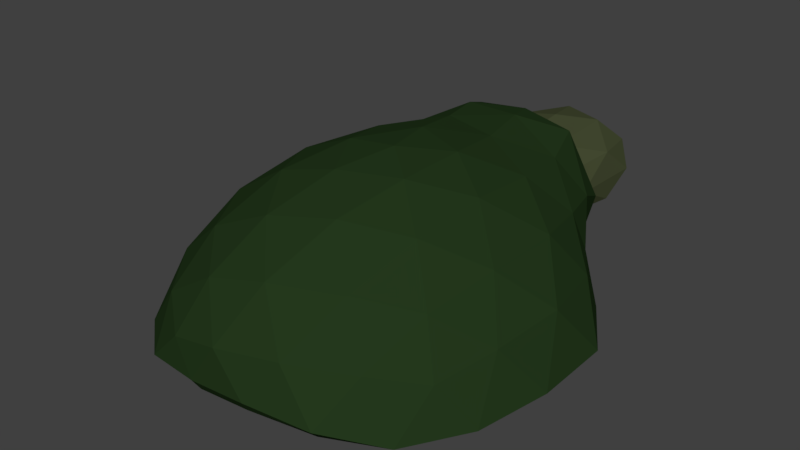 # Source: SM_Giant_Turtle_blend.blend  (saved by Blender 2.80.75; exported with 4.5.12 LTS)
import bpy
from mathutils import Matrix  # noqa: F401  (used for matrix-valued properties, if any)

bpy.ops.wm.read_factory_settings(use_empty=True)
scene = bpy.context.scene
scene.name = 'Scene'

# ---- materials (node trees are filled in below, after node groups)
mat_material = bpy.data.materials.new('Material')
mat_material_001 = bpy.data.materials.new('Material.001')

# ---- material node trees
mat_material.use_nodes = True; mat_material.node_tree.nodes.clear()
_N = mat_material.node_tree.nodes; _L = mat_material.node_tree.links
n0 = _N.new('ShaderNodeOutputMaterial'); n0.name = 'Material Output'; n0.location = (300, 300)
n1 = _N.new('ShaderNodeBsdfPrincipled'); n1.name = 'Principled BSDF'; n1.location = (10, 300)
n1.distribution = 'GGX'
n1.subsurface_method = 'BURLEY'
n1.inputs[0].default_value = (0.01771, 0.0399, 0.01202, 1.0)
n1.inputs[3].default_value = 1.45
n1.inputs[13].default_value = 0.0
n1.inputs[27].default_value = (0.0, 0.0, 0.0, 1.0)
n1.inputs[28].default_value = 1.0
_L.new(n1.outputs[0], n0.inputs[0])
n0.is_active_output = True
mat_material_001.use_nodes = True; mat_material_001.node_tree.nodes.clear()
_N = mat_material_001.node_tree.nodes; _L = mat_material_001.node_tree.links
n0 = _N.new('ShaderNodeOutputMaterial'); n0.name = 'Material Output'; n0.location = (300, 300)
n1 = _N.new('ShaderNodeBsdfPrincipled'); n1.name = 'Principled BSDF'; n1.location = (10, 300)
n1.distribution = 'GGX'
n1.subsurface_method = 'BURLEY'
n1.inputs[0].default_value = (0.05793, 0.06936, 0.03126, 1.0)
n1.inputs[3].default_value = 1.45
n1.inputs[13].default_value = 0.0
n1.inputs[27].default_value = (0.0, 0.0, 0.0, 1.0)
n1.inputs[28].default_value = 1.0
_L.new(n1.outputs[0], n0.inputs[0])
n0.is_active_output = True

# ---- world
world_world = bpy.data.worlds.new('World'); scene.world = world_world
world_world.color = (0.05088, 0.05088, 0.05088)
world_world.use_sun_shadow = False
world_world.sun_shadow_jitter_overblur = 0.0

# ---- meshes
me_icosphere = bpy.data.meshes.new('Icosphere')
me_icosphere.from_pydata([(-0.3166, 1.139, 0.6945), (0.6853, 0.6841, 0.2719), (0.8164, -0.7285, 0.2579), (-0.3084, -1.169, 0.2579), (-1.003, -0.01534, 0.2575), (0.002515, -0.01534, 0.887), (-1.073, 0.1849, 0.03285), (-1.073, -0.2156, 0.03285), (-0.1742, 1.281, 0.6029), (-0.4573, 1.148, 0.3846), (0.8294, 0.5853, 0.03403), (0.457, 1.004, 0.08801), (0.7754, -0.9401, 0.03285), (0.9706, -0.6161, 0.03285), (-0.4879, -1.163, 0.07787), (-0.1721, -1.21, 0.1027), (-0.9079, 0.3087, 0.3208), (-0.6637, 0.6528, 0.3654), (-0.5094, 0.9494, 0.5351), (-0.02965, 1.157, 0.722), (0.3055, 1.082, 0.6978), (0.5484, 0.8981, 0.4539), (0.8733, 0.3852, 0.3211), (0.9593, -0.01534, 0.3476), (0.9166, -0.4158, 0.3211), (0.6008, -0.9401, 0.3211), (0.2982, -1.113, 0.348), (-0.03082, -1.188, 0.3211), (-0.5418, -0.9874, 0.3211), (-0.7715, -0.6936, 0.348), (-0.9322, -0.3394, 0.3208), (-0.08473, 0.3087, 0.8609), (-0.1803, 0.6593, 0.7916), (-0.2647, 0.9559, 0.7612), (-0.8449, -0.01534, 0.4976), (-0.5888, -0.01534, 0.7172), (-0.28, -0.01534, 0.8505), (0.231, 0.1849, 0.8531), (0.4809, 0.4038, 0.7201), (0.6533, 0.5826, 0.5081), (0.231, -0.2156, 0.851), (0.4809, -0.4345, 0.7189), (0.6881, -0.6161, 0.4991), (-0.08477, -0.3394, 0.8514), (-0.1802, -0.6936, 0.72), (-0.2594, -0.9874, 0.4993), (-0.4044, -0.3719, 0.768), (-0.7153, -0.3719, 0.5735), (-0.5005, -0.7285, 0.5749), (0.158, -0.5923, 0.7695), (0.06189, -0.9489, 0.5752), (0.4095, -0.8127, 0.5752), (0.5055, -0.01534, 0.7674), (0.757, -0.2357, 0.5736), (0.757, 0.205, 0.5736), (0.1581, 0.5583, 0.7967), (0.413, 0.7758, 0.674), (0.06299, 0.9166, 0.7792), (-0.4044, 0.3412, 0.7753), (-0.4939, 0.6935, 0.6471), (-0.7102, 0.3412, 0.5739), (-0.9668, -0.5923, 0.06183), (-0.752, -0.9489, 0.06183), (0.158, -1.212, 0.1323), (0.5055, -1.149, 0.1088), (1.068, -0.2357, 0.06183), (1.063, 0.205, 0.06183), (0.4716, 1.132, 0.3436), (0.1639, 1.275, 0.5959), (-0.4477, 1.005, 0.0954), (-0.8389, 0.5616, 0.06218), (-0.2833, 1.017, 0.6566), (0.6123, 0.5921, 0.2187), (0.735, -0.6572, 0.2058), (-0.2773, -1.054, 0.2066), (-0.9029, -0.01534, 0.2028), (0.002527, -0.01534, 0.771), (-0.8125, 0.275, 0.2595), (-0.5943, 0.5686, 0.3129), (-0.454, 0.8325, 0.4884), (-0.02665, 1.032, 0.6792), (0.276, 0.9638, 0.6417), (0.4888, 0.7777, 0.3896), (0.7797, 0.3464, 0.2606), (0.8636, -0.01534, 0.2838), (0.8249, -0.3771, 0.2607), (0.5419, -0.8469, 0.263), (0.2686, -1.003, 0.2877), (-0.02859, -1.071, 0.2633), (-0.4865, -0.891, 0.263), (-0.6941, -0.6258, 0.2857), (-0.8391, -0.3057, 0.2596), (-0.07529, 0.275, 0.7615), (-0.1615, 0.5796, 0.7099), (-0.2379, 0.8478, 0.6956), (-0.7609, -0.01534, 0.4162), (-0.5297, -0.01534, 0.6141), (-0.2506, -0.01534, 0.7381), (0.2074, 0.1641, 0.7464), (0.4332, 0.3575, 0.6263), (0.5824, 0.5081, 0.43), (0.2073, -0.1948, 0.7336), (0.4331, -0.3926, 0.6156), (0.6201, -0.5565, 0.4196), (-0.07571, -0.3057, 0.734), (-0.1619, -0.6258, 0.6177), (-0.2334, -0.891, 0.422), (-0.363, -0.3356, 0.6594), (-0.6442, -0.3356, 0.485), (-0.4499, -0.6582, 0.4879), (0.1421, -0.5336, 0.6618), (0.05523, -0.8562, 0.49), (0.3697, -0.733, 0.489), (0.4543, -0.01534, 0.6589), (0.6819, -0.2147, 0.4852), (0.6819, 0.184, 0.4851), (0.1428, 0.4867, 0.7052), (0.3707, 0.676, 0.594), (0.05696, 0.8109, 0.7067), (-0.3626, 0.3049, 0.6836), (-0.4402, 0.6093, 0.5789), (-0.6363, 0.305, 0.4925), (-0.9786, 0.1672, -0.004208), (-0.981, -0.1979, -0.004187), (-0.9647, -0.193, 0.003006), (-0.1581, 1.141, 0.5819), (-0.1593, 1.162, 0.5762), (-0.4109, 1.025, 0.3605), (-0.4045, 1.006, 0.3735), (0.7418, 0.5208, 0.005252), (0.7556, 0.5296, -0.002259), (0.4186, 0.9021, 0.04719), (0.4125, 0.8828, 0.05466), (0.6983, -0.845, 0.00436), (0.7091, -0.8601, -0.003196), (0.8871, -0.5648, -0.003235), (0.8714, -0.5577, 0.004259), (-0.4361, -1.07, 0.004297), (-0.4453, -1.087, -0.003233), (-0.1574, -1.171, 0.04062), (-0.1563, -1.152, 0.0503), (-0.8691, -0.5332, 0.0286), (-0.8841, -0.5428, 0.022), (-0.675, -0.8554, 0.02921), (-0.6873, -0.8693, 0.02233), (0.1414, -1.151, 0.0754), (0.1444, -1.17, 0.06649), (0.4553, -1.052, 0.02901), (0.4627, -1.07, 0.0223), (0.96, -0.2145, 0.02825), (0.9769, -0.2172, 0.02168), (0.9514, 0.1838, 0.02823), (0.9689, 0.1865, 0.02166), (0.4188, 0.9878, 0.307), (0.4244, 1.009, 0.2994), (0.148, 1.138, 0.569), (0.151, 1.159, 0.564), (-0.4015, 0.8843, 0.0724), (-0.4081, 0.9023, 0.06147), (-0.7657, 0.5106, 0.02229), (-0.09974, 0.6569, 0.4193), (-0.009505, -0.02267, 0.1851), (0.039, -0.4005, 0.02744), (0.09177, -0.7879, 0.01316), (-0.753, 0.5002, 0.0289), (-0.9622, 0.1623, 0.002981), (-0.04965, 0.2738, 0.2884), (0.002421, 1.426, 0.02798), (-0.296, 1.696, 0.1961), (0.1164, 1.792, 0.1962), (0.3759, 1.428, 0.1895), (0.103, 0.4302, 0.06951), (-0.2538, 0.9103, 0.1804), (-0.1116, 1.792, 0.4539), (0.3009, 1.696, 0.4538), (0.2686, 0.9647, 0.4177), (-0.099, 0.5389, 0.508), (-0.3714, 1.428, 0.4506), (0.002421, 1.428, 0.612), (0.06942, 1.687, 0.07979), (-0.173, 1.606, 0.07874), (-0.106, 1.78, 0.1736), (-0.352, 1.428, 0.1668), (-0.1623, 1.144, 0.07696), (0.2202, 1.43, 0.07389), (0.2862, 1.687, 0.1734), (0.06265, 0.9376, 0.07759), (0.2509, 0.9606, 0.1643), (-0.09247, 0.4901, 0.06762), (-0.3898, 1.606, 0.3238), (-0.3596, 1.166, 0.3108), (0.002421, 1.835, 0.3251), (-0.24, 1.78, 0.3251), (0.3947, 1.606, 0.3238), (0.2448, 1.78, 0.3251), (0.217, 0.5004, 0.3904), (0.3681, 1.179, 0.312), (-0.2107, 0.5029, 0.3906), (0.002421, 0.2676, 0.4975), (-0.2814, 1.687, 0.4764), (0.1108, 1.78, 0.4766), (0.3573, 1.428, 0.4733), (0.09888, 0.6111, 0.5093), (-0.2508, 0.986, 0.4402), (-0.06458, 1.687, 0.57), (-0.2154, 1.43, 0.5663), (0.1778, 1.606, 0.5689), (0.1683, 1.191, 0.5449), (-0.058, 1.002, 0.5261)], [], [(0, 18, 33), (1, 21, 39), (2, 24, 42), (3, 27, 45), (4, 30, 34), (36, 43, 5), (35, 46, 36), (34, 47, 35), (36, 46, 43), (46, 44, 43), (35, 47, 46), (47, 48, 46), (46, 48, 44), (48, 45, 44), (34, 30, 47), (30, 29, 47), (47, 29, 48), (29, 28, 48), (48, 28, 45), (28, 3, 45), (43, 40, 5), (44, 49, 43), (45, 50, 44), (43, 49, 40), (49, 41, 40), (44, 50, 49), (50, 51, 49), (49, 51, 41), (51, 42, 41), (45, 27, 50), (27, 26, 50), (50, 26, 51), (26, 25, 51), (51, 25, 42), (25, 2, 42), (40, 37, 5), (41, 52, 40), (42, 53, 41), (40, 52, 37), (52, 38, 37), (41, 53, 52), (53, 54, 52), (52, 54, 38), (54, 39, 38), (42, 24, 53), (24, 23, 53), (53, 23, 54), (23, 22, 54), (54, 22, 39), (22, 1, 39), (37, 31, 5), (38, 55, 37), (39, 56, 38), (37, 55, 31), (55, 32, 31), (38, 56, 55), (56, 57, 55), (55, 57, 32), (57, 33, 32), (39, 21, 56), (21, 20, 56), (56, 20, 57), (20, 19, 57), (57, 19, 33), (19, 0, 33), (31, 36, 5), (32, 58, 31), (33, 59, 32), (31, 58, 36), (58, 35, 36), (32, 59, 58), (59, 60, 58), (58, 60, 35), (60, 34, 35), (33, 18, 59), (18, 17, 59), (59, 17, 60), (17, 16, 60), (60, 16, 34), (16, 4, 34), (7, 30, 4), (7, 61, 30), (61, 29, 30), (61, 62, 29), (62, 28, 29), (62, 14, 28), (14, 3, 28), (15, 27, 3), (15, 63, 27), (63, 26, 27), (63, 64, 26), (64, 25, 26), (64, 12, 25), (12, 2, 25), (13, 24, 2), (13, 65, 24), (65, 23, 24), (65, 66, 23), (66, 22, 23), (66, 10, 22), (10, 1, 22), (11, 21, 1), (11, 67, 21), (67, 20, 21), (67, 68, 20), (68, 19, 20), (68, 8, 19), (8, 0, 19), (9, 18, 0), (9, 69, 18), (69, 17, 18), (69, 70, 17), (70, 16, 17), (70, 6, 16), (6, 4, 16), (14, 15, 3), (12, 13, 2), (10, 11, 1), (8, 9, 0), (6, 7, 4), (71, 94, 79), (72, 100, 82), (73, 103, 85), (74, 106, 88), (75, 95, 91), (97, 76, 104), (96, 97, 107), (95, 96, 108), (97, 104, 107), (107, 104, 105), (96, 107, 108), (108, 107, 109), (107, 105, 109), (109, 105, 106), (95, 108, 91), (91, 108, 90), (108, 109, 90), (90, 109, 89), (109, 106, 89), (89, 106, 74), (104, 76, 101), (105, 104, 110), (106, 105, 111), (104, 101, 110), (110, 101, 102), (105, 110, 111), (111, 110, 112), (110, 102, 112), (112, 102, 103), (106, 111, 88), (88, 111, 87), (111, 112, 87), (87, 112, 86), (112, 103, 86), (86, 103, 73), (101, 76, 98), (102, 101, 113), (103, 102, 114), (101, 98, 113), (113, 98, 99), (102, 113, 114), (114, 113, 115), (113, 99, 115), (115, 99, 100), (103, 114, 85), (85, 114, 84), (114, 115, 84), (84, 115, 83), (115, 100, 83), (83, 100, 72), (98, 76, 92), (99, 98, 116), (100, 99, 117), (98, 92, 116), (116, 92, 93), (99, 116, 117), (117, 116, 118), (116, 93, 118), (118, 93, 94), (100, 117, 82), (82, 117, 81), (117, 118, 81), (81, 118, 80), (118, 94, 80), (80, 94, 71), (92, 76, 97), (93, 92, 119), (94, 93, 120), (92, 97, 119), (119, 97, 96), (93, 119, 120), (120, 119, 121), (119, 96, 121), (121, 96, 95), (94, 120, 79), (79, 120, 78), (120, 121, 78), (78, 121, 77), (121, 95, 77), (77, 95, 75), (124, 91, 141), (61, 7, 123, 142), (62, 61, 142, 144), (141, 91, 90), (145, 87, 147), (137, 89, 74), (15, 14, 138, 139), (140, 88, 145), (63, 15, 139, 146), (64, 63, 146, 148), (145, 88, 87), (149, 84, 151), (133, 86, 73), (13, 12, 134, 135), (136, 85, 149), (65, 13, 135, 150), (66, 65, 150, 152), (149, 85, 84), (153, 81, 155), (129, 83, 72), (11, 10, 130, 131), (132, 82, 153), (67, 11, 131, 154), (68, 67, 154, 156), (153, 82, 81), (157, 78, 164), (125, 80, 71), (9, 8, 126, 127), (128, 79, 157), (69, 9, 127, 158), (70, 69, 158, 159), (157, 79, 78), (165, 77, 75), (7, 6, 122, 123), (143, 89, 137), (147, 86, 133), (151, 83, 129), (155, 80, 125), (164, 77, 165), (125, 71, 128), (143, 90, 89), (140, 74, 88), (141, 90, 143), (147, 87, 86), (136, 73, 85), (137, 74, 140), (151, 84, 83), (132, 72, 82), (133, 73, 136), (155, 81, 80), (128, 71, 79), (129, 72, 132), (164, 78, 77), (124, 75, 91), (14, 62, 144, 138), (12, 64, 148, 134), (10, 66, 152, 130), (8, 68, 156, 126), (6, 70, 159, 122), (124, 141, 142, 123), (141, 143, 144, 142), (143, 137, 138, 144), (140, 145, 146, 139), (145, 147, 148, 146), (147, 133, 134, 148), (136, 149, 150, 135), (149, 151, 152, 150), (151, 129, 130, 152), (132, 153, 154, 131), (153, 155, 156, 154), (155, 125, 126, 156), (128, 157, 158, 127), (157, 164, 159, 158), (164, 165, 122, 159), (137, 140, 139, 138), (133, 136, 135, 134), (129, 132, 131, 130), (125, 128, 127, 126), (165, 124, 123, 122), (165, 75, 124), (140, 137, 163), (161, 124, 165), (145, 140, 163), (163, 143, 162), (147, 145, 163), (161, 165, 166), (162, 141, 161), (162, 143, 141), (166, 164, 157), (161, 141, 124), (160, 157, 128), (166, 157, 160), (163, 137, 143), (128, 125, 160), (147, 163, 133), (162, 149, 136), (161, 129, 151), (166, 129, 161), (161, 149, 162), (133, 163, 162), (125, 155, 160), (161, 151, 149), (155, 153, 160), (160, 153, 166), (153, 132, 166), (132, 129, 166), (133, 162, 136), (166, 165, 164), (167, 180, 179), (168, 180, 182), (167, 179, 184), (167, 184, 186), (167, 186, 183), (168, 182, 189), (169, 181, 191), (170, 185, 193), (171, 187, 195), (172, 188, 197), (168, 189, 192), (169, 191, 194), (170, 193, 196), (171, 195, 198), (172, 197, 190), (173, 199, 204), (174, 200, 206), (175, 201, 207), (176, 202, 208), (177, 203, 205), (205, 208, 178), (205, 203, 208), (203, 176, 208), (208, 207, 178), (208, 202, 207), (202, 175, 207), (207, 206, 178), (207, 201, 206), (201, 174, 206), (206, 204, 178), (206, 200, 204), (200, 173, 204), (204, 205, 178), (204, 199, 205), (199, 177, 205), (190, 203, 177), (190, 197, 203), (197, 176, 203), (198, 202, 176), (198, 195, 202), (195, 175, 202), (196, 201, 175), (196, 193, 201), (193, 174, 201), (194, 200, 174), (194, 191, 200), (191, 173, 200), (192, 199, 173), (192, 189, 199), (189, 177, 199), (197, 198, 176), (197, 188, 198), (188, 171, 198), (195, 196, 175), (195, 187, 196), (187, 170, 196), (193, 194, 174), (193, 185, 194), (185, 169, 194), (191, 192, 173), (191, 181, 192), (181, 168, 192), (189, 190, 177), (189, 182, 190), (182, 172, 190), (183, 188, 172), (183, 186, 188), (186, 171, 188), (186, 187, 171), (186, 184, 187), (184, 170, 187), (184, 185, 170), (184, 179, 185), (179, 169, 185), (182, 183, 172), (182, 180, 183), (180, 167, 183), (179, 181, 169), (179, 180, 181), (180, 168, 181)])
me_icosphere.polygons.foreach_set('material_index', [0, 0, 0, 0, 0, 0, 0, 0, 0, 0, 0, 0, 0, 0, 0, 0, 0, 0, 0, 0, 0, 0, 0, 0, 0, 0, 0, 0, 0, 0, 0, 0, 0, 0, 0, 0, 0, 0, 0, 0, 0, 0, 0, 0, 0, 0, 0, 0, 0, 0, 0, 0, 0, 0, 0, 0, 0, 0, 0, 0, 0, 0, 0, 0, 0, 0, 0, 0, 0, 0, 0, 0, 0, 0, 0, 0, 0, 0, 0, 0, 0, 0, 0, 0, 0, 0, 0, 0, 0, 0, 0, 0, 0, 0, 0, 0, 0, 0, 0, 0, 0, 0, 0, 0, 0, 0, 0, 0, 0, 0, 0, 0, 0, 0, 0, 0, 0, 0, 0, 0, 0, 0, 0, 0, 0, 0, 0, 0, 0, 0, 0, 0, 0, 0, 0, 0, 0, 0, 0, 0, 0, 0, 0, 0, 0, 0, 0, 0, 0, 0, 0, 0, 0, 0, 0, 0, 0, 0, 0, 0, 0, 0, 0, 0, 0, 0, 0, 0, 0, 0, 0, 0, 0, 0, 0, 0, 0, 0, 0, 0, 0, 0, 0, 0, 0, 0, 0, 0, 0, 0, 0, 0, 0, 0, 0, 0, 0, 0, 0, 0, 0, 0, 0, 0, 0, 0, 0, 0, 0, 0, 0, 0, 0, 0, 0, 0, 0, 0, 0, 0, 0, 0, 0, 0, 0, 0, 0, 0, 0, 0, 0, 0, 0, 0, 0, 0, 0, 0, 0, 0, 0, 0, 0, 0, 0, 0, 0, 0, 0, 0, 0, 0, 0, 0, 0, 0, 0, 0, 0, 0, 0, 0, 0, 0, 0, 0, 0, 0, 0, 0, 0, 0, 0, 0, 0, 0, 0, 0, 0, 0, 0, 0, 0, 0, 0, 0, 0, 0, 0, 0, 0, 0, 0, 0, 0, 0, 0, 0, 0, 0, 0, 0, 0, 0, 0, 0, 0, 0, 1, 1, 1, 1, 1, 1, 1, 1, 1, 1, 1, 1, 1, 1, 1, 1, 1, 1, 1, 1, 1, 1, 1, 1, 1, 1, 1, 1, 1, 1, 1, 1, 1, 1, 1, 1, 1, 1, 1, 1, 1, 1, 1, 1, 1, 1, 1, 1, 1, 1, 1, 1, 1, 1, 1, 1, 1, 1, 1, 1, 1, 1, 1, 1, 1, 1, 1, 1, 1, 1, 1, 1, 1, 1, 1, 1, 1, 1, 1, 1])
_uv = me_icosphere.uv_layers.new(name='UVMap')
_uv.uv.foreach_set('vector', [0.8182, 0.3149, 0.7727, 0.3149, 0.7955, 0.3543, 1.0, 0.3149, 0.9545, 0.3149, 0.9773, 0.3543, 0.2727, 0.3149, 0.2273, 0.3149, 0.25, 0.3543, 0.4545, 0.3149, 0.4091, 0.3149, 0.4318, 0.3543, 0.6364, 0.3149, 0.5909, 0.3149, 0.6136, 0.3543, 0.5682, 0.433, 0.5227, 0.433, 0.5455, 0.4724, 0.5909, 0.3937, 0.5455, 0.3937, 0.5682, 0.433, 0.6136, 0.3543, 0.5682, 0.3543, 0.5909, 0.3937, 0.5682, 0.433, 0.5455, 0.3937, 0.5227, 0.433, 0.5455, 0.3937, 0.5, 0.3937, 0.5227, 0.433, 0.5909, 0.3937, 0.5682, 0.3543, 0.5455, 0.3937, 0.5682, 0.3543, 0.5227, 0.3543, 0.5455, 0.3937, 0.5455, 0.3937, 0.5227, 0.3543, 0.5, 0.3937, 0.5227, 0.3543, 0.4773, 0.3543, 0.5, 0.3937, 0.6136, 0.3543, 0.5909, 0.3149, 0.5682, 0.3543, 0.5909, 0.3149, 0.5455, 0.3149, 0.5682, 0.3543, 0.5682, 0.3543, 0.5455, 0.3149, 0.5227, 0.3543, 0.5455, 0.3149, 0.5, 0.3149, 0.5227, 0.3543, 0.5227, 0.3543, 0.5, 0.3149, 0.4773, 0.3543, 0.5, 0.3149, 0.4545, 0.3149, 0.4773, 0.3543, 0.3864, 0.433, 0.3409, 0.433, 0.3636, 0.4724, 0.4091, 0.3937, 0.3636, 0.3937, 0.3864, 0.433, 0.4318, 0.3543, 0.3864, 0.3543, 0.4091, 0.3937, 0.3864, 0.433, 0.3636, 0.3937, 0.3409, 0.433, 0.3636, 0.3937, 0.3182, 0.3937, 0.3409, 0.433, 0.4091, 0.3937, 0.3864, 0.3543, 0.3636, 0.3937, 0.3864, 0.3543, 0.3409, 0.3543, 0.3636, 0.3937, 0.3636, 0.3937, 0.3409, 0.3543, 0.3182, 0.3937, 0.3409, 0.3543, 0.2955, 0.3543, 0.3182, 0.3937, 0.4318, 0.3543, 0.4091, 0.3149, 0.3864, 0.3543, 0.4091, 0.3149, 0.3636, 0.3149, 0.3864, 0.3543, 0.3864, 0.3543, 0.3636, 0.3149, 0.3409, 0.3543, 0.3636, 0.3149, 0.3182, 0.3149, 0.3409, 0.3543, 0.3409, 0.3543, 0.3182, 0.3149, 0.2955, 0.3543, 0.3182, 0.3149, 0.2727, 0.3149, 0.2955, 0.3543, 0.2045, 0.433, 0.1591, 0.433, 0.1818, 0.4724, 0.2273, 0.3937, 0.1818, 0.3937, 0.2045, 0.433, 0.25, 0.3543, 0.2045, 0.3543, 0.2273, 0.3937, 0.2045, 0.433, 0.1818, 0.3937, 0.1591, 0.433, 0.1818, 0.3937, 0.1364, 0.3937, 0.1591, 0.433, 0.2273, 0.3937, 0.2045, 0.3543, 0.1818, 0.3937, 0.2045, 0.3543, 0.1591, 0.3543, 0.1818, 0.3937, 0.1818, 0.3937, 0.1591, 0.3543, 0.1364, 0.3937, 0.1591, 0.3543, 0.1136, 0.3543, 0.1364, 0.3937, 0.25, 0.3543, 0.2273, 0.3149, 0.2045, 0.3543, 0.2273, 0.3149, 0.1818, 0.3149, 0.2045, 0.3543, 0.2045, 0.3543, 0.1818, 0.3149, 0.1591, 0.3543, 0.1818, 0.3149, 0.1364, 0.3149, 0.1591, 0.3543, 0.1591, 0.3543, 0.1364, 0.3149, 0.1136, 0.3543, 0.1364, 0.3149, 0.09091, 0.3149, 0.1136, 0.3543, 0.9318, 0.433, 0.8864, 0.433, 0.9091, 0.4724, 0.9545, 0.3937, 0.9091, 0.3937, 0.9318, 0.433, 0.9773, 0.3543, 0.9318, 0.3543, 0.9545, 0.3937, 0.9318, 0.433, 0.9091, 0.3937, 0.8864, 0.433, 0.9091, 0.3937, 0.8636, 0.3937, 0.8864, 0.433, 0.9545, 0.3937, 0.9318, 0.3543, 0.9091, 0.3937, 0.9318, 0.3543, 0.8864, 0.3543, 0.9091, 0.3937, 0.9091, 0.3937, 0.8864, 0.3543, 0.8636, 0.3937, 0.8864, 0.3543, 0.8409, 0.3543, 0.8636, 0.3937, 0.9773, 0.3543, 0.9545, 0.3149, 0.9318, 0.3543, 0.9545, 0.3149, 0.9091, 0.3149, 0.9318, 0.3543, 0.9318, 0.3543, 0.9091, 0.3149, 0.8864, 0.3543, 0.9091, 0.3149, 0.8636, 0.3149, 0.8864, 0.3543, 0.8864, 0.3543, 0.8636, 0.3149, 0.8409, 0.3543, 0.8636, 0.3149, 0.8182, 0.3149, 0.8409, 0.3543, 0.75, 0.433, 0.7045, 0.433, 0.7273, 0.4724, 0.7727, 0.3937, 0.7273, 0.3937, 0.75, 0.433, 0.7955, 0.3543, 0.75, 0.3543, 0.7727, 0.3937, 0.75, 0.433, 0.7273, 0.3937, 0.7045, 0.433, 0.7273, 0.3937, 0.6818, 0.3937, 0.7045, 0.433, 0.7727, 0.3937, 0.75, 0.3543, 0.7273, 0.3937, 0.75, 0.3543, 0.7045, 0.3543, 0.7273, 0.3937, 0.7273, 0.3937, 0.7045, 0.3543, 0.6818, 0.3937, 0.7045, 0.3543, 0.6591, 0.3543, 0.6818, 0.3937, 0.7955, 0.3543, 0.7727, 0.3149, 0.75, 0.3543, 0.7727, 0.3149, 0.7273, 0.3149, 0.75, 0.3543, 0.75, 0.3543, 0.7273, 0.3149, 0.7045, 0.3543, 0.7273, 0.3149, 0.6818, 0.3149, 0.7045, 0.3543, 0.7045, 0.3543, 0.6818, 0.3149, 0.6591, 0.3543, 0.6818, 0.3149, 0.6364, 0.3149, 0.6591, 0.3543, 0.6136, 0.2756, 0.5909, 0.3149, 0.6364, 0.3149, 0.6136, 0.2756, 0.5682, 0.2756, 0.5909, 0.3149, 0.5682, 0.2756, 0.5455, 0.3149, 0.5909, 0.3149, 0.5682, 0.2756, 0.5227, 0.2756, 0.5455, 0.3149, 0.5227, 0.2756, 0.5, 0.3149, 0.5455, 0.3149, 0.5227, 0.2756, 0.4773, 0.2756, 0.5, 0.3149, 0.4773, 0.2756, 0.4545, 0.3149, 0.5, 0.3149, 0.4318, 0.2756, 0.4091, 0.3149, 0.4545, 0.3149, 0.4318, 0.2756, 0.3864, 0.2756, 0.4091, 0.3149, 0.3864, 0.2756, 0.3636, 0.3149, 0.4091, 0.3149, 0.3864, 0.2756, 0.3409, 0.2756, 0.3636, 0.3149, 0.3409, 0.2756, 0.3182, 0.3149, 0.3636, 0.3149, 0.3409, 0.2756, 0.2955, 0.2756, 0.3182, 0.3149, 0.2955, 0.2756, 0.2727, 0.3149, 0.3182, 0.3149, 0.25, 0.2756, 0.2273, 0.3149, 0.2727, 0.3149, 0.25, 0.2756, 0.2045, 0.2756, 0.2273, 0.3149, 0.2045, 0.2756, 0.1818, 0.3149, 0.2273, 0.3149, 0.2045, 0.2756, 0.1591, 0.2756, 0.1818, 0.3149, 0.1591, 0.2756, 0.1364, 0.3149, 0.1818, 0.3149, 0.1591, 0.2756, 0.1136, 0.2756, 0.1364, 0.3149, 0.1136, 0.2756, 0.09091, 0.3149, 0.1364, 0.3149, 0.9773, 0.2756, 0.9545, 0.3149, 1.0, 0.3149, 0.9773, 0.2756, 0.9318, 0.2756, 0.9545, 0.3149, 0.9318, 0.2756, 0.9091, 0.3149, 0.9545, 0.3149, 0.9318, 0.2756, 0.8864, 0.2756, 0.9091, 0.3149, 0.8864, 0.2756, 0.8636, 0.3149, 0.9091, 0.3149, 0.8864, 0.2756, 0.8409, 0.2756, 0.8636, 0.3149, 0.8409, 0.2756, 0.8182, 0.3149, 0.8636, 0.3149, 0.7955, 0.2756, 0.7727, 0.3149, 0.8182, 0.3149, 0.7955, 0.2756, 0.75, 0.2756, 0.7727, 0.3149, 0.75, 0.2756, 0.7273, 0.3149, 0.7727, 0.3149, 0.75, 0.2756, 0.7045, 0.2756, 0.7273, 0.3149, 0.7045, 0.2756, 0.6818, 0.3149, 0.7273, 0.3149, 0.7045, 0.2756, 0.6591, 0.2756, 0.6818, 0.3149, 0.6591, 0.2756, 0.6364, 0.3149, 0.6818, 0.3149, 0.4773, 0.2756, 0.4318, 0.2756, 0.4545, 0.3149, 0.2955, 0.2756, 0.25, 0.2756, 0.2727, 0.3149, 0.1136, 0.2756, 0.06818, 0.2756, 0.09091, 0.3149, 0.8409, 0.2756, 0.7955, 0.2756, 0.8182, 0.3149, 0.6591, 0.2756, 0.6136, 0.2756, 0.6364, 0.3149, 0.8182, 0.3149, 0.7955, 0.3543, 0.7727, 0.3149, 1.0, 0.3149, 0.9773, 0.3543, 0.9545, 0.3149, 0.2727, 0.3149, 0.25, 0.3543, 0.2273, 0.3149, 0.4545, 0.3149, 0.4318, 0.3543, 0.4091, 0.3149, 0.6364, 0.3149, 0.6136, 0.3543, 0.5909, 0.3149, 0.5682, 0.433, 0.5455, 0.4724, 0.5227, 0.433, 0.5909, 0.3937, 0.5682, 0.433, 0.5455, 0.3937, 0.6136, 0.3543, 0.5909, 0.3937, 0.5682, 0.3543, 0.5682, 0.433, 0.5227, 0.433, 0.5455, 0.3937, 0.5455, 0.3937, 0.5227, 0.433, 0.5, 0.3937, 0.5909, 0.3937, 0.5455, 0.3937, 0.5682, 0.3543, 0.5682, 0.3543, 0.5455, 0.3937, 0.5227, 0.3543, 0.5455, 0.3937, 0.5, 0.3937, 0.5227, 0.3543, 0.5227, 0.3543, 0.5, 0.3937, 0.4773, 0.3543, 0.6136, 0.3543, 0.5682, 0.3543, 0.5909, 0.3149, 0.5909, 0.3149, 0.5682, 0.3543, 0.5455, 0.3149, 0.5682, 0.3543, 0.5227, 0.3543, 0.5455, 0.3149, 0.5455, 0.3149, 0.5227, 0.3543, 0.5, 0.3149, 0.5227, 0.3543, 0.4773, 0.3543, 0.5, 0.3149, 0.5, 0.3149, 0.4773, 0.3543, 0.4545, 0.3149, 0.3864, 0.433, 0.3636, 0.4724, 0.3409, 0.433, 0.4091, 0.3937, 0.3864, 0.433, 0.3636, 0.3937, 0.4318, 0.3543, 0.4091, 0.3937, 0.3864, 0.3543, 0.3864, 0.433, 0.3409, 0.433, 0.3636, 0.3937, 0.3636, 0.3937, 0.3409, 0.433, 0.3182, 0.3937, 0.4091, 0.3937, 0.3636, 0.3937, 0.3864, 0.3543, 0.3864, 0.3543, 0.3636, 0.3937, 0.3409, 0.3543, 0.3636, 0.3937, 0.3182, 0.3937, 0.3409, 0.3543, 0.3409, 0.3543, 0.3182, 0.3937, 0.2955, 0.3543, 0.4318, 0.3543, 0.3864, 0.3543, 0.4091, 0.3149, 0.4091, 0.3149, 0.3864, 0.3543, 0.3636, 0.3149, 0.3864, 0.3543, 0.3409, 0.3543, 0.3636, 0.3149, 0.3636, 0.3149, 0.3409, 0.3543, 0.3182, 0.3149, 0.3409, 0.3543, 0.2955, 0.3543, 0.3182, 0.3149, 0.3182, 0.3149, 0.2955, 0.3543, 0.2727, 0.3149, 0.2045, 0.433, 0.1818, 0.4724, 0.1591, 0.433, 0.2273, 0.3937, 0.2045, 0.433, 0.1818, 0.3937, 0.25, 0.3543, 0.2273, 0.3937, 0.2045, 0.3543, 0.2045, 0.433, 0.1591, 0.433, 0.1818, 0.3937, 0.1818, 0.3937, 0.1591, 0.433, 0.1364, 0.3937, 0.2273, 0.3937, 0.1818, 0.3937, 0.2045, 0.3543, 0.2045, 0.3543, 0.1818, 0.3937, 0.1591, 0.3543, 0.1818, 0.3937, 0.1364, 0.3937, 0.1591, 0.3543, 0.1591, 0.3543, 0.1364, 0.3937, 0.1136, 0.3543, 0.25, 0.3543, 0.2045, 0.3543, 0.2273, 0.3149, 0.2273, 0.3149, 0.2045, 0.3543, 0.1818, 0.3149, 0.2045, 0.3543, 0.1591, 0.3543, 0.1818, 0.3149, 0.1818, 0.3149, 0.1591, 0.3543, 0.1364, 0.3149, 0.1591, 0.3543, 0.1136, 0.3543, 0.1364, 0.3149, 0.1364, 0.3149, 0.1136, 0.3543, 0.09091, 0.3149, 0.9318, 0.433, 0.9091, 0.4724, 0.8864, 0.433, 0.9545, 0.3937, 0.9318, 0.433, 0.9091, 0.3937, 0.9773, 0.3543, 0.9545, 0.3937, 0.9318, 0.3543, 0.9318, 0.433, 0.8864, 0.433, 0.9091, 0.3937, 0.9091, 0.3937, 0.8864, 0.433, 0.8636, 0.3937, 0.9545, 0.3937, 0.9091, 0.3937, 0.9318, 0.3543, 0.9318, 0.3543, 0.9091, 0.3937, 0.8864, 0.3543, 0.9091, 0.3937, 0.8636, 0.3937, 0.8864, 0.3543, 0.8864, 0.3543, 0.8636, 0.3937, 0.8409, 0.3543, 0.9773, 0.3543, 0.9318, 0.3543, 0.9545, 0.3149, 0.9545, 0.3149, 0.9318, 0.3543, 0.9091, 0.3149, 0.9318, 0.3543, 0.8864, 0.3543, 0.9091, 0.3149, 0.9091, 0.3149, 0.8864, 0.3543, 0.8636, 0.3149, 0.8864, 0.3543, 0.8409, 0.3543, 0.8636, 0.3149, 0.8636, 0.3149, 0.8409, 0.3543, 0.8182, 0.3149, 0.75, 0.433, 0.7273, 0.4724, 0.7045, 0.433, 0.7727, 0.3937, 0.75, 0.433, 0.7273, 0.3937, 0.7955, 0.3543, 0.7727, 0.3937, 0.75, 0.3543, 0.75, 0.433, 0.7045, 0.433, 0.7273, 0.3937, 0.7273, 0.3937, 0.7045, 0.433, 0.6818, 0.3937, 0.7727, 0.3937, 0.7273, 0.3937, 0.75, 0.3543, 0.75, 0.3543, 0.7273, 0.3937, 0.7045, 0.3543, 0.7273, 0.3937, 0.6818, 0.3937, 0.7045, 0.3543, 0.7045, 0.3543, 0.6818, 0.3937, 0.6591, 0.3543, 0.7955, 0.3543, 0.75, 0.3543, 0.7727, 0.3149, 0.7727, 0.3149, 0.75, 0.3543, 0.7273, 0.3149, 0.75, 0.3543, 0.7045, 0.3543, 0.7273, 0.3149, 0.7273, 0.3149, 0.7045, 0.3543, 0.6818, 0.3149, 0.7045, 0.3543, 0.6591, 0.3543, 0.6818, 0.3149, 0.6818, 0.3149, 0.6591, 0.3543, 0.6364, 0.3149, 0.6136, 0.2774, 0.5909, 0.3149, 0.5682, 0.2774, 0.5682, 0.2756, 0.6136, 0.2756, 0.6136, 0.2756, 0.5682, 0.2756, 0.5227, 0.2756, 0.5682, 0.2756, 0.5682, 0.2756, 0.5227, 0.2756, 0.5682, 0.2774, 0.5909, 0.3149, 0.5455, 0.3149, 0.3863, 0.2773, 0.3636, 0.3149, 0.341, 0.2773, 0.477, 0.2775, 0.5, 0.3149, 0.4545, 0.3149, 0.4318, 0.2756, 0.4773, 0.2756, 0.4773, 0.2756, 0.4318, 0.2756, 0.4318, 0.2774, 0.4091, 0.3149, 0.3864, 0.2774, 0.3864, 0.2756, 0.4318, 0.2756, 0.4318, 0.2756, 0.3864, 0.2756, 0.3409, 0.2756, 0.3864, 0.2756, 0.3864, 0.2756, 0.3409, 0.2756, 0.3864, 0.2773, 0.4091, 0.3149, 0.3636, 0.3149, 0.2045, 0.2773, 0.1818, 0.3149, 0.1591, 0.2773, 0.2954, 0.2775, 0.3182, 0.3149, 0.2727, 0.3149, 0.25, 0.2756, 0.2955, 0.2756, 0.2955, 0.2756, 0.25, 0.2756, 0.25, 0.2774, 0.2273, 0.3149, 0.2046, 0.2774, 0.2045, 0.2756, 0.25, 0.2756, 0.25, 0.2756, 0.2045, 0.2756, 0.1591, 0.2756, 0.2045, 0.2756, 0.2045, 0.2756, 0.1591, 0.2756, 0.2046, 0.2774, 0.2273, 0.3149, 0.1818, 0.3149, 0.9318, 0.2773, 0.9091, 0.3149, 0.8864, 0.2773, 0.1134, 0.2776, 0.1364, 0.3149, 0.09091, 0.3149, 0.06818, 0.2756, 0.1136, 0.2756, 0.1136, 0.2756, 0.06818, 0.2756, 0.9772, 0.2774, 0.9545, 0.3149, 0.9319, 0.2774, 0.9318, 0.2756, 0.9773, 0.2756, 0.9773, 0.2756, 0.9318, 0.2756, 0.8864, 0.2756, 0.9318, 0.2756, 0.9318, 0.2756, 0.8864, 0.2756, 0.9318, 0.2773, 0.9545, 0.3149, 0.9091, 0.3149, 0.75, 0.2773, 0.7273, 0.3149, 0.7046, 0.2773, 0.8408, 0.2775, 0.8636, 0.3149, 0.8182, 0.3149, 0.7955, 0.2756, 0.8409, 0.2756, 0.8409, 0.2756, 0.7955, 0.2756, 0.7954, 0.2774, 0.7727, 0.3149, 0.7501, 0.2774, 0.75, 0.2756, 0.7955, 0.2756, 0.7955, 0.2756, 0.75, 0.2756, 0.7045, 0.2756, 0.75, 0.2756, 0.75, 0.2756, 0.7045, 0.2756, 0.7501, 0.2774, 0.7727, 0.3149, 0.7273, 0.3149, 0.6589, 0.2776, 0.6818, 0.3149, 0.6364, 0.3149, 0.6136, 0.2756, 0.6591, 0.2756, 0.6591, 0.2756, 0.6136, 0.2756, 0.5227, 0.2774, 0.5, 0.3149, 0.4773, 0.2774, 0.3409, 0.2774, 0.3182, 0.3149, 0.2955, 0.2774, 0.159, 0.2774, 0.1364, 0.3149, 0.1136, 0.2774, 0.8863, 0.2774, 0.8636, 0.3149, 0.841, 0.2774, 0.7045, 0.2774, 0.6818, 0.3149, 0.6591, 0.2774, 0.8406, 0.2778, 0.8182, 0.3149, 0.7959, 0.2778, 0.5226, 0.2774, 0.5455, 0.3149, 0.5, 0.3149, 0.432, 0.2775, 0.4545, 0.3149, 0.4091, 0.3149, 0.5681, 0.2773, 0.5455, 0.3149, 0.5228, 0.2773, 0.3409, 0.2773, 0.3636, 0.3149, 0.3182, 0.3149, 0.2502, 0.2776, 0.2727, 0.3149, 0.2273, 0.3149, 0.4769, 0.2778, 0.4545, 0.3149, 0.4322, 0.2778, 0.159, 0.2774, 0.1818, 0.3149, 0.1364, 0.3149, 0.9774, 0.2775, 1.0, 0.3149, 0.9545, 0.3149, 0.2951, 0.2778, 0.2727, 0.3149, 0.2504, 0.2778, 0.8863, 0.2773, 0.9091, 0.3149, 0.8636, 0.3149, 0.7957, 0.2775, 0.8182, 0.3149, 0.7727, 0.3149, 0.1133, 0.2778, 0.09091, 0.3149, 0.06851, 0.2778, 0.7045, 0.2774, 0.7273, 0.3149, 0.6818, 0.3149, 0.6138, 0.2776, 0.6364, 0.3149, 0.5909, 0.3149, 0.4773, 0.2756, 0.5227, 0.2756, 0.5227, 0.2756, 0.4773, 0.2756, 0.2955, 0.2756, 0.3409, 0.2756, 0.3409, 0.2756, 0.2955, 0.2756, 0.1136, 0.2756, 0.1591, 0.2756, 0.1591, 0.2756, 0.1136, 0.2756, 0.8409, 0.2756, 0.8864, 0.2756, 0.8864, 0.2756, 0.8409, 0.2756, 0.6591, 0.2756, 0.7045, 0.2756, 0.7045, 0.2756, 0.6591, 0.2756, 0.6136, 0.2774, 0.5682, 0.2774, 0.5682, 0.2756, 0.6136, 0.2756, 0.5681, 0.2773, 0.5228, 0.2773, 0.5227, 0.2756, 0.5682, 0.2756, 0.5227, 0.2774, 0.4773, 0.2774, 0.4773, 0.2756, 0.5227, 0.2756, 0.4318, 0.2774, 0.3864, 0.2774, 0.3864, 0.2756, 0.4318, 0.2756, 0.3863, 0.2773, 0.341, 0.2773, 0.3409, 0.2756, 0.3864, 0.2756, 0.3409, 0.2774, 0.2955, 0.2774, 0.2955, 0.2756, 0.3409, 0.2756, 0.25, 0.2774, 0.2046, 0.2774, 0.2045, 0.2756, 0.25, 0.2756, 0.2045, 0.2773, 0.1591, 0.2773, 0.1591, 0.2756, 0.2045, 0.2756, 0.159, 0.2774, 0.1136, 0.2774, 0.1136, 0.2756, 0.1591, 0.2756, 0.9772, 0.2774, 0.9319, 0.2774, 0.9318, 0.2756, 0.9773, 0.2756, 0.9318, 0.2773, 0.8864, 0.2773, 0.8864, 0.2756, 0.9318, 0.2756, 0.8863, 0.2774, 0.841, 0.2774, 0.8409, 0.2756, 0.8864, 0.2756, 0.7954, 0.2774, 0.7501, 0.2774, 0.75, 0.2756, 0.7955, 0.2756, 0.75, 0.2773, 0.7046, 0.2773, 0.7045, 0.2756, 0.75, 0.2756, 0.7045, 0.2774, 0.6591, 0.2774, 0.6591, 0.2756, 0.7045, 0.2756, 0.4769, 0.2778, 0.4322, 0.2778, 0.4318, 0.2756, 0.4773, 0.2756, 0.2951, 0.2778, 0.2504, 0.2778, 0.25, 0.2756, 0.2955, 0.2756, 0.1133, 0.2778, 0.06851, 0.2778, 0.06818, 0.2756, 0.1136, 0.2756, 0.8406, 0.2778, 0.7959, 0.2778, 0.7955, 0.2756, 0.8409, 0.2756, 0.6587, 0.2778, 0.614, 0.2778, 0.6136, 0.2756, 0.6591, 0.2756, 0.6587, 0.2778, 0.6364, 0.3149, 0.614, 0.2778, 0.0, 0.0, 0.0, 0.0, 0.0, 0.0, 0.0, 0.0, 0.0, 0.0, 0.0, 0.0, 0.0, 0.0, 0.0, 0.0, 0.0, 0.0, 0.0, 0.0, 0.0, 0.0, 0.0, 0.0, 0.0, 0.0, 0.0, 0.0, 0.0, 0.0, 0.0, 0.0, 0.0, 0.0, 0.0, 0.0, 0.0, 0.0, 0.0, 0.0, 0.0, 0.0, 0.0, 0.0, 0.0, 0.0, 0.0, 0.0, 0.0, 0.0, 0.0, 0.0, 0.0, 0.0, 0.0, 0.0, 0.0, 0.0, 0.0, 0.0, 0.0, 0.0, 0.0, 0.0, 0.0, 0.0, 0.0, 0.0, 0.0, 0.0, 0.0, 0.0, 0.0, 0.0, 0.0, 0.0, 0.0, 0.0, 0.0, 0.0, 0.0, 0.0, 0.0, 0.0, 0.0, 0.0, 0.0, 0.0, 0.0, 0.0, 0.0, 0.0, 0.0, 0.0, 0.0, 0.0, 0.0, 0.0, 0.0, 0.0, 0.0, 0.0, 0.0, 0.0, 0.0, 0.0, 0.0, 0.0, 0.0, 0.0, 0.0, 0.0, 0.0, 0.0, 0.0, 0.0, 0.0, 0.0, 0.0, 0.0, 0.0, 0.0, 0.0, 0.0, 0.0, 0.0, 0.0, 0.0, 0.0, 0.0, 0.0, 0.0, 0.0, 0.0, 0.0, 0.0, 0.0, 0.0, 0.0, 0.0, 0.0, 0.0, 0.0, 0.0, 0.0, 0.0, 0.0, 0.0, 0.0, 0.0, 0.0, 0.0, 0.0, 0.0, 0.0, 0.0, 0.0, 0.0, 0.0, 0.0, 0.0, 0.0, 0.0, 0.0, 0.0, 0.0, 0.0, 0.0, 0.8182, 0.0, 0.7727, 0.07873, 0.8636, 0.07873, 0.7273, 0.1575, 0.6818, 0.07873, 0.6364, 0.1575, 0.09091, 0.0, 0.04545, 0.07873, 0.1364, 0.07873, 0.2727, 0.0, 0.2273, 0.07873, 0.3182, 0.07873, 0.4545, 0.0, 0.4091, 0.07873, 0.5, 0.07873, 0.7273, 0.1575, 0.6364, 0.1575, 0.6818, 0.2362, 0.9091, 0.1575, 0.8182, 0.1575, 0.8636, 0.2362, 0.1818, 0.1575, 0.09091, 0.1575, 0.1364, 0.2362, 0.3636, 0.1575, 0.2727, 0.1575, 0.3182, 0.2362, 0.5455, 0.1575, 0.4545, 0.1575, 0.5, 0.2362, 0.7273, 0.1575, 0.6818, 0.2362, 0.7727, 0.2362, 0.9091, 0.1575, 0.8636, 0.2362, 0.9545, 0.2362, 0.1818, 0.1575, 0.1364, 0.2362, 0.2273, 0.2362, 0.3636, 0.1575, 0.3182, 0.2362, 0.4091, 0.2362, 0.5455, 0.1575, 0.5, 0.2362, 0.5909, 0.2362, 0.8182, 0.3149, 0.7273, 0.3149, 0.7727, 0.3937, 1.0, 0.3149, 0.9091, 0.3149, 0.9545, 0.3937, 0.2727, 0.3149, 0.1818, 0.3149, 0.2273, 0.3937, 0.4545, 0.3149, 0.3636, 0.3149, 0.4091, 0.3937, 0.6364, 0.3149, 0.5455, 0.3149, 0.5909, 0.3937, 0.5909, 0.3937, 0.5, 0.3937, 0.5455, 0.4724, 0.5909, 0.3937, 0.5455, 0.3149, 0.5, 0.3937, 0.5455, 0.3149, 0.4545, 0.3149, 0.5, 0.3937, 0.4091, 0.3937, 0.3182, 0.3937, 0.3636, 0.4724, 0.4091, 0.3937, 0.3636, 0.3149, 0.3182, 0.3937, 0.3636, 0.3149, 0.2727, 0.3149, 0.3182, 0.3937, 0.2273, 0.3937, 0.1364, 0.3937, 0.1818, 0.4724, 0.2273, 0.3937, 0.1818, 0.3149, 0.1364, 0.3937, 0.1818, 0.3149, 0.09091, 0.3149, 0.1364, 0.3937, 0.9545, 0.3937, 0.8636, 0.3937, 0.9091, 0.4724, 0.9545, 0.3937, 0.9091, 0.3149, 0.8636, 0.3937, 0.9091, 0.3149, 0.8182, 0.3149, 0.8636, 0.3937, 0.7727, 0.3937, 0.6818, 0.3937, 0.7273, 0.4724, 0.7727, 0.3937, 0.7273, 0.3149, 0.6818, 0.3937, 0.7273, 0.3149, 0.6364, 0.3149, 0.6818, 0.3937, 0.5909, 0.2362, 0.5455, 0.3149, 0.6364, 0.3149, 0.5909, 0.2362, 0.5, 0.2362, 0.5455, 0.3149, 0.5, 0.2362, 0.4545, 0.3149, 0.5455, 0.3149, 0.4091, 0.2362, 0.3636, 0.3149, 0.4545, 0.3149, 0.4091, 0.2362, 0.3182, 0.2362, 0.3636, 0.3149, 0.3182, 0.2362, 0.2727, 0.3149, 0.3636, 0.3149, 0.2273, 0.2362, 0.1818, 0.3149, 0.2727, 0.3149, 0.2273, 0.2362, 0.1364, 0.2362, 0.1818, 0.3149, 0.1364, 0.2362, 0.09091, 0.3149, 0.1818, 0.3149, 0.9545, 0.2362, 0.9091, 0.3149, 1.0, 0.3149, 0.9545, 0.2362, 0.8636, 0.2362, 0.9091, 0.3149, 0.8636, 0.2362, 0.8182, 0.3149, 0.9091, 0.3149, 0.7727, 0.2362, 0.7273, 0.3149, 0.8182, 0.3149, 0.7727, 0.2362, 0.6818, 0.2362, 0.7273, 0.3149, 0.6818, 0.2362, 0.6364, 0.3149, 0.7273, 0.3149, 0.5, 0.2362, 0.4091, 0.2362, 0.4545, 0.3149, 0.5, 0.2362, 0.4545, 0.1575, 0.4091, 0.2362, 0.4545, 0.1575, 0.3636, 0.1575, 0.4091, 0.2362, 0.3182, 0.2362, 0.2273, 0.2362, 0.2727, 0.3149, 0.3182, 0.2362, 0.2727, 0.1575, 0.2273, 0.2362, 0.2727, 0.1575, 0.1818, 0.1575, 0.2273, 0.2362, 0.1364, 0.2362, 0.04545, 0.2362, 0.09091, 0.3149, 0.1364, 0.2362, 0.09091, 0.1575, 0.04545, 0.2362, 0.09091, 0.1575, 0.0, 0.1575, 0.04545, 0.2362, 0.8636, 0.2362, 0.7727, 0.2362, 0.8182, 0.3149, 0.8636, 0.2362, 0.8182, 0.1575, 0.7727, 0.2362, 0.8182, 0.1575, 0.7273, 0.1575, 0.7727, 0.2362, 0.6818, 0.2362, 0.5909, 0.2362, 0.6364, 0.3149, 0.6818, 0.2362, 0.6364, 0.1575, 0.5909, 0.2362, 0.6364, 0.1575, 0.5455, 0.1575, 0.5909, 0.2362, 0.5, 0.07873, 0.4545, 0.1575, 0.5455, 0.1575, 0.5, 0.07873, 0.4091, 0.07873, 0.4545, 0.1575, 0.4091, 0.07873, 0.3636, 0.1575, 0.4545, 0.1575, 0.3182, 0.07873, 0.2727, 0.1575, 0.3636, 0.1575, 0.3182, 0.07873, 0.2273, 0.07873, 0.2727, 0.1575, 0.2273, 0.07873, 0.1818, 0.1575, 0.2727, 0.1575, 0.1364, 0.07873, 0.09091, 0.1575, 0.1818, 0.1575, 0.1364, 0.07873, 0.04545, 0.07873, 0.09091, 0.1575, 0.04545, 0.07873, 0.0, 0.1575, 0.09091, 0.1575, 0.6364, 0.1575, 0.5909, 0.07873, 0.5455, 0.1575, 0.6364, 0.1575, 0.6818, 0.07873, 0.5909, 0.07873, 0.6818, 0.07873, 0.6364, 0.0, 0.5909, 0.07873, 0.8636, 0.07873, 0.8182, 0.1575, 0.9091, 0.1575, 0.8636, 0.07873, 0.7727, 0.07873, 0.8182, 0.1575, 0.7727, 0.07873, 0.7273, 0.1575, 0.8182, 0.1575])
me_icosphere.materials.append(mat_material)
me_icosphere.materials.append(mat_material_001)
me_icosphere.use_remesh_preserve_volume = False
me_icosphere.use_remesh_preserve_attributes = False
me_icosphere.use_mirror_vertex_groups = False
me_icosphere.update()
arm_armature = bpy.data.armatures.new('Armature')  # bones are not reproduced

# ---- objects
ob_turtle = bpy.data.objects.new('Turtle', me_icosphere)
ob_armature = bpy.data.objects.new('Armature', arm_armature)

# ---- transforms, parenting, visibility, modifiers, constraints
ob_turtle.parent = ob_armature
ob_turtle.location = (0.0, 0.0, 0.0)
ob_turtle.lineart.crease_threshold = 0.0
_vg = ob_turtle.vertex_groups.new(name='Shell')
for _i, _w in zip([0, 1, 2, 3, 4, 6, 7, 8, 9, 10, 11, 12, 13, 14, 15, 16, 17, 18, 19, 20, 21, 22, 23, 24, 25, 26, 27, 28, 29, 30, 31, 32, 33, 34, 35, 36, 37, 38, 39, 40, 41, 42, 43, 44, 45, 46, 47, 48, 49, 50, 51, 52, 53, 54, 55, 56, 57, 58, 59, 60, 61, 62, 63, 64, 65, 66, 67, 68, 69, 70, 71, 72, 73, 74, 75, 77, 78, 79, 80, 81, 82, 83, 84, 85, 86, 87, 88, 89, 90, 91, 92, 93, 94, 95, 96, 97, 98, 99, 100, 101, 102, 103, 104, 105, 106, 107, 108, 109, 110, 111, 112, 113, 114, 115, 116, 117, 118, 119, 120, 121, 122, 123, 124, 125, 126, 127, 128, 129, 130, 131, 132, 133, 134, 135, 136, 137, 138, 139, 140, 141, 142, 143, 144, 145, 146, 147, 148, 149, 150, 151, 152, 153, 154, 155, 156, 157, 158, 159, 160, 162, 163, 164, 165, 166, 171, 172, 175, 176, 186, 187, 188, 195, 197, 198, 202, 203, 208], [0.5459, 0.5383, 0.8578, 0.9123, 0.5593, 0.524, 0.5852, 0.5569, 0.5842, 0.5398, 0.5627, 0.8439, 0.7842, 0.8739, 0.8853, 0.5059, 0.5556, 0.5542, 0.5373, 0.5332, 0.5406, 0.5038, 0.5818, 0.7921, 0.9054, 0.9283, 0.9279, 0.905, 0.8551, 0.7418, 0.3347, 0.4707, 0.523, 0.6798, 0.6721, 0.2876, 0.2726, 0.5066, 0.5349, 0.7358, 0.8826, 0.8871, 0.796, 0.9507, 0.947, 0.8291, 0.8203, 0.9187, 0.9403, 0.9614, 0.9424, 0.7232, 0.7947, 0.6596, 0.4411, 0.5125, 0.5074, 0.4654, 0.5225, 0.5531, 0.7496, 0.8369, 0.8909, 0.8807, 0.6805, 0.5271, 0.5635, 0.5503, 0.6058, 0.5759, 0.5278, 0.5153, 0.7039, 0.7818, 0.5417, 0.5232, 0.527, 0.5325, 0.516, 0.5038, 0.5117, 0.5064, 0.5424, 0.6224, 0.7258, 0.7526, 0.7729, 0.7267, 0.6565, 0.5828, 0.1892, 0.349, 0.4642, 0.4894, 0.3735, 0.1931, 0.1874, 0.356, 0.461, 0.2263, 0.437, 0.6001, 0.2551, 0.4904, 0.672, 0.3801, 0.5124, 0.5867, 0.4281, 0.6378, 0.6103, 0.3325, 0.4941, 0.448, 0.3061, 0.4305, 0.4292, 0.3168, 0.4487, 0.4502, 0.5431, 0.5852, 0.5836, 0.5701, 0.5683, 0.6048, 0.6079, 0.5448, 0.5442, 0.5663, 0.567, 0.8115, 0.8173, 0.7548, 0.7493, 0.8418, 0.8471, 0.8654, 0.8591, 0.7084, 0.7152, 0.7984, 0.8049, 0.8623, 0.869, 0.8473, 0.8528, 0.6519, 0.657, 0.5475, 0.5459, 0.5811, 0.5779, 0.5615, 0.56, 0.6184, 0.6161, 0.5905, 0.92, 0.8026, 0.8966, 0.5933, 0.5452, 0.9422, 0.4688, 0.1056, 0.1828, 0.9434, 0.04557, 0.08086, 0.2853, 0.8697, 0.8551, 0.9929, 0.8687, 0.1029, 0.06973]): _vg.add([_i], _w, 'REPLACE')
_vg = ob_turtle.vertex_groups.new(name='Shell Inside')
_vg = ob_turtle.vertex_groups.new(name='Head')
for _i, _w in zip([167, 168, 170, 171, 172, 174, 175, 176, 177, 178, 179, 180, 182, 183, 184, 185, 186, 187, 188, 189, 190, 192, 193, 194, 195, 196, 197, 198, 199, 201, 202, 203, 204, 205, 206, 207, 208], [0.1661, 0.052, 0.2386, 0.53, 0.8405, 0.05616, 0.7321, 0.05567, 0.2218, 0.1601, 0.02712, 0.06411, 0.2816, 0.8005, 0.1514, 0.05525, 0.9003, 0.845, 0.7173, 0.07457, 0.7875, 0.00403, 0.08589, 0.01052, 0.1376, 0.771, 0.1515, 1.0, 0.04679, 0.2917, 0.1287, 0.813, 0.01802, 0.1408, 0.06727, 0.806, 0.8806]): _vg.add([_i], _w, 'REPLACE')
_vg = ob_turtle.vertex_groups.new(name='Root')
for _i, _w in zip([0, 1, 2, 3, 4, 5, 6, 7, 8, 9, 10, 11, 12, 13, 14, 15, 16, 17, 18, 19, 20, 21, 22, 23, 24, 25, 26, 27, 28, 29, 30, 31, 32, 33, 34, 35, 36, 37, 38, 39, 40, 41, 42, 43, 44, 45, 46, 47, 48, 49, 50, 51, 52, 53, 54, 55, 56, 57, 58, 59, 60, 61, 62, 63, 64, 65, 66, 67, 68, 69, 70, 71, 72, 73, 74, 75, 76, 77, 78, 79, 80, 81, 82, 83, 84, 85, 86, 87, 88, 89, 90, 91, 92, 93, 94, 95, 96, 97, 98, 99, 100, 101, 102, 103, 104, 105, 106, 107, 108, 109, 110, 111, 112, 113, 114, 115, 116, 117, 118, 119, 120, 121, 122, 123, 124, 125, 126, 127, 128, 129, 130, 131, 133, 134, 135, 136, 137, 138, 139, 140, 141, 142, 143, 144, 145, 146, 147, 148, 149, 150, 151, 152, 153, 154, 155, 156, 157, 158, 159, 160, 161, 162, 163, 164, 165, 166], [0.4541, 0.4617, 0.1422, 0.08772, 0.4407, 0.9955, 0.476, 0.4148, 0.4431, 0.4158, 0.4602, 0.4373, 0.1561, 0.2158, 0.1261, 0.1147, 0.4941, 0.4444, 0.4458, 0.4627, 0.4668, 0.4594, 0.4962, 0.4182, 0.2079, 0.09463, 0.07167, 0.07214, 0.09502, 0.1449, 0.2582, 0.6653, 0.5293, 0.477, 0.3202, 0.3279, 0.7124, 0.7274, 0.4934, 0.4651, 0.2642, 0.1174, 0.1129, 0.204, 0.04868, 0.05298, 0.1709, 0.1797, 0.08129, 0.05969, 0.02712, 0.0576, 0.2768, 0.2053, 0.3404, 0.5589, 0.4875, 0.4926, 0.5346, 0.4775, 0.4469, 0.2504, 0.1631, 0.1091, 0.1193, 0.3195, 0.4729, 0.4365, 0.4497, 0.3942, 0.4241, 0.4722, 0.4847, 0.2961, 0.2182, 0.4583, 0.9972, 0.4768, 0.473, 0.4675, 0.484, 0.4962, 0.4883, 0.4936, 0.4576, 0.3776, 0.2742, 0.2474, 0.2271, 0.2733, 0.3435, 0.4172, 0.8108, 0.651, 0.5358, 0.5106, 0.6265, 0.8069, 0.8126, 0.644, 0.539, 0.7737, 0.563, 0.3999, 0.7449, 0.5096, 0.328, 0.6199, 0.4876, 0.4133, 0.5719, 0.3622, 0.3897, 0.6675, 0.5059, 0.552, 0.6939, 0.5695, 0.5708, 0.6832, 0.5513, 0.5498, 0.4569, 0.4148, 0.4164, 0.4299, 0.4317, 0.3952, 0.3921, 0.4552, 0.4558, 0.4337, 0.1885, 0.1827, 0.2452, 0.2507, 0.1582, 0.1529, 0.1346, 0.1409, 0.2916, 0.2848, 0.2016, 0.1951, 0.1377, 0.131, 0.1527, 0.1472, 0.3481, 0.343, 0.4525, 0.4541, 0.4189, 0.4221, 0.4385, 0.44, 0.3816, 0.3839, 0.4095, 0.08003, 0.9894, 0.1974, 0.1034, 0.4067, 0.4548, 0.05776]): _vg.add([_i], _w, 'REPLACE')
_vg = ob_turtle.vertex_groups.new(name='Head.001')
for _i, _w in zip([167, 168, 169, 170, 172, 173, 174, 175, 177, 178, 179, 180, 181, 182, 183, 184, 185, 186, 187, 189, 190, 191, 192, 193, 194, 196, 199, 200, 201, 203, 204, 205, 206, 207, 208], [0.8309, 0.9502, 0.9825, 0.7686, 0.05395, 0.9856, 0.9466, 0.0851, 0.7862, 0.8377, 0.9614, 0.9383, 0.9816, 0.7324, 0.1833, 0.8456, 0.946, 0.05196, 0.07412, 0.9289, 0.2404, 0.9996, 0.9739, 0.9191, 0.9709, 0.2469, 0.9525, 0.9823, 0.7253, 0.08413, 0.966, 0.8557, 0.9352, 0.1885, 0.04942]): _vg.add([_i], _w, 'REPLACE')
_m = ob_turtle.modifiers.new('Armature', 'ARMATURE')
_m.object = ob_armature
ob_armature.location = (0.0, 0.0, 0.0)
ob_armature.show_in_front = True
ob_armature.lineart.crease_threshold = 0.0

# ---- collection membership
scene.collection.objects.link(ob_turtle)
scene.collection.objects.link(ob_armature)

# ---- scene / render settings (as saved in the file)
scene.frame_start = 1; scene.frame_end = 731; scene.frame_set(0)
scene.render.engine = 'CYCLES'
scene.render.resolution_percentage = 50
scene.render.dither_intensity = 0.0
scene.cycles.use_denoising = False
scene.cycles.samples = 128
scene.cycles.sampling_pattern = 'TABULATED_SOBOL'
scene.cycles.use_adaptive_sampling = False
scene.cycles.use_light_tree = False
scene.view_settings.view_transform = 'Standard'
bpy.context.view_layer.update()

# ---- added for rendering (the .blend has no active camera and no usable light): camera, sun
cam_auto = bpy.data.cameras.new('AutoCamera')
cam_auto.lens = 50.0
cam_auto.sensor_width = 36.0
cam_auto.clip_end = 1000.0
ob_auto_camera = bpy.data.objects.new('AutoCamera', cam_auto)
scene.collection.objects.link(ob_auto_camera)
ob_auto_camera.location = (3.14765, -3.74625, 2.96176)
ob_auto_camera.rotation_euler = (1.09748, -7.21219e-08, 0.694738)
scene.camera = ob_auto_camera
light_auto_sun = bpy.data.lights.new('AutoSun', 'SUN')
light_auto_sun.energy = 3.0
light_auto_sun.angle = 0.0523599
ob_auto_sun = bpy.data.objects.new('AutoSun', light_auto_sun)
scene.collection.objects.link(ob_auto_sun)
ob_auto_sun.rotation_euler = (0.872665, 0.174533, 0.523599)
bpy.context.view_layer.update()

